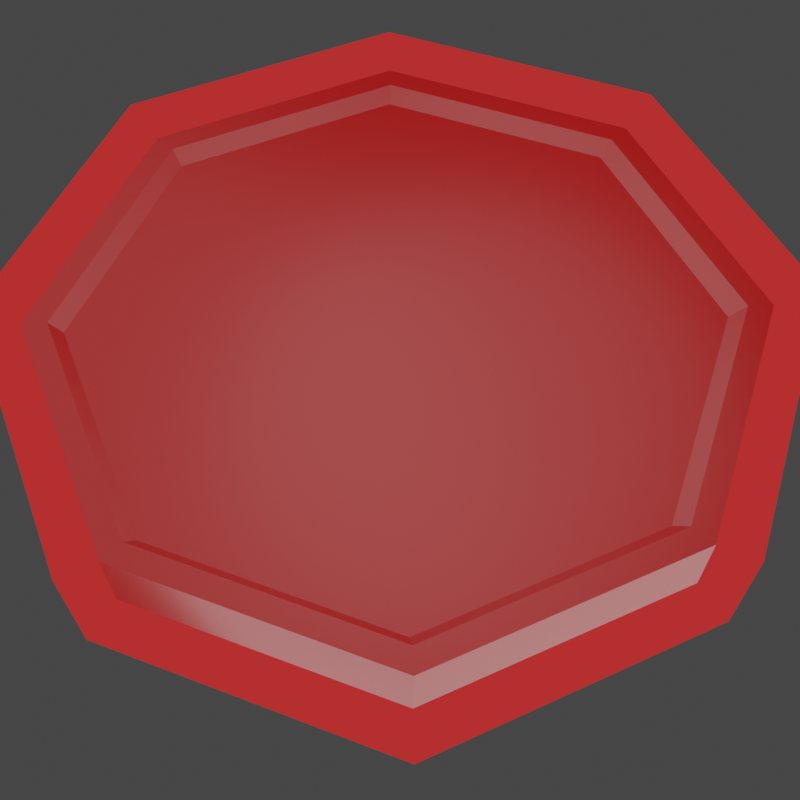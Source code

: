 # Source: Well_Lid.blend  (saved by Blender 3.0.42; exported with 4.5.12 LTS)
import bpy
from mathutils import Matrix  # noqa: F401  (used for matrix-valued properties, if any)

bpy.ops.wm.read_factory_settings(use_empty=True)
scene = bpy.context.scene
scene.name = 'Scene'

# ---- materials (node trees are filled in below, after node groups)
mat_metal = bpy.data.materials.new('Metal')
mat_metal.use_transparent_shadow = False
mat_collider = bpy.data.materials.new('Collider')
mat_collider.surface_render_method = 'BLENDED'
mat_collider.blend_method = 'BLEND'
mat_collider.use_transparent_shadow = False

# ---- material node trees
mat_metal.use_nodes = True; mat_metal.node_tree.nodes.clear()
_N = mat_metal.node_tree.nodes; _L = mat_metal.node_tree.links
n0 = _N.new('ShaderNodeBsdfPrincipled'); n0.name = 'Principled BSDF'; n0.location = (10, 300)
n0.distribution = 'GGX'
n0.subsurface_method = 'RANDOM_WALK_SKIN'
n0.inputs[0].default_value = (0.1193, 0.1193, 0.1193, 1.0)
n0.inputs[1].default_value = 0.8
n0.inputs[2].default_value = 0.4
n0.inputs[3].default_value = 1.45
n0.inputs[27].default_value = (0.0, 0.0, 0.0, 1.0)
n0.inputs[28].default_value = 1.0
n1 = _N.new('ShaderNodeOutputMaterial'); n1.name = 'Material Output'; n1.location = (300, 300)
_L.new(n0.outputs[0], n1.inputs[0])
n1.is_active_output = True
mat_collider.use_nodes = True; mat_collider.node_tree.nodes.clear()
_N = mat_collider.node_tree.nodes; _L = mat_collider.node_tree.links
n0 = _N.new('ShaderNodeBsdfPrincipled'); n0.name = 'Principled BSDF'; n0.location = (10, 300)
n0.distribution = 'GGX'
n0.subsurface_method = 'RANDOM_WALK_SKIN'
n0.inputs[0].default_value = (0.0, 0.0, 0.0, 1.0)
n0.inputs[2].default_value = 1.0
n0.inputs[3].default_value = 1.45
n0.inputs[4].default_value = 0.3
n0.inputs[13].default_value = 0.0
n0.inputs[27].default_value = (1.0, 0.0008695, 0.0, 1.0)
n0.inputs[28].default_value = 1.0
n1 = _N.new('ShaderNodeOutputMaterial'); n1.name = 'Material Output'; n1.location = (300, 300)
_L.new(n0.outputs[0], n1.inputs[0])
n1.is_active_output = True

# ---- world
world_world = bpy.data.worlds.new('World'); scene.world = world_world
world_world.use_nodes = True; world_world.node_tree.nodes.clear()
_N = world_world.node_tree.nodes; _L = world_world.node_tree.links
n0 = _N.new('ShaderNodeOutputWorld'); n0.name = 'World Output'; n0.location = (300, 300)
n1 = _N.new('ShaderNodeBackground'); n1.name = 'Background'; n1.location = (10, 300)
n1.inputs[0].default_value = (0.05088, 0.05088, 0.05088, 1.0)
_L.new(n1.outputs[0], n0.inputs[0])
n0.is_active_output = True
world_world.color = (0.05088, 0.05088, 0.05088)
world_world.use_sun_shadow = False
world_world.sun_shadow_jitter_overblur = 0.0

# ---- cameras
cam_camera = bpy.data.cameras.new('Camera')

# ---- lights
light_point = bpy.data.lights.new('Point', 'POINT')
light_point.transmission_factor = 0.0
light_point.energy = 393.3
light_point.shadow_soft_size = 2.26
light_point.shadow_maximum_resolution = 0.006
light_point.use_absolute_resolution = True
light_point_002 = bpy.data.lights.new('Point.002', 'POINT')
light_point_002.transmission_factor = 0.0
light_point_002.energy = 155.7
light_point_002.shadow_soft_size = 2.73
light_point_002.shadow_maximum_resolution = 0.006
light_point_002.use_absolute_resolution = True
light_point_003 = bpy.data.lights.new('Point.003', 'POINT')
light_point_003.transmission_factor = 0.0
light_point_003.energy = 11.5
light_point_003.shadow_soft_size = 0.63
light_point_003.shadow_maximum_resolution = 0.006
light_point_003.use_absolute_resolution = True

# ---- meshes
me_cylinder_001 = bpy.data.meshes.new('Cylinder.001')
me_cylinder_001.from_pydata([(0.0, 0.5, -3.725e-09), (0.0, 0.4653, 0.1), (0.3536, 0.3536, -3.725e-09), (0.329, 0.329, 0.1), (0.5, -2.186e-08, -3.725e-09), (0.4653, -2.13e-08, 0.1), (0.3536, -0.3536, -3.725e-09), (0.329, -0.329, 0.1), (-4.371e-08, -0.5, -3.725e-09), (-4.371e-08, -0.4653, 0.1), (-0.3536, -0.3536, -3.725e-09), (-0.329, -0.329, 0.1), (-0.5, 5.962e-09, -3.725e-09), (-0.4653, 9.32e-09, 0.1), (-0.3536, 0.3536, -3.725e-09), (-0.329, 0.329, 0.1), (0.3536, 0.3536, 0.1), (0.0, 0.5, 0.1), (0.5, -2.186e-08, 0.1), (0.3536, -0.3536, 0.1), (-4.371e-08, -0.5, 0.1), (-0.3536, -0.3536, 0.1), (-0.5, 5.962e-09, 0.1), (-0.3536, 0.3536, 0.1), (0.3166, 0.306, 0.08674), (0.00339, 0.4357, 0.08674), (0.4463, -0.00721, 0.08674), (0.3166, -0.3204, 0.08674), (0.00339, -0.4501, 0.08674), (-0.3098, -0.3204, 0.08674), (-0.4395, -0.00721, 0.08674), (-0.3098, 0.306, 0.08674)], [], [(0, 17, 16, 2), (2, 16, 18, 4), (4, 18, 19, 6), (6, 19, 20, 8), (8, 20, 21, 10), (10, 21, 22, 12), (5, 3, 24, 26), (12, 22, 23, 14), (14, 23, 17, 0), (0, 2, 4, 6, 8, 10, 12, 14), (1, 3, 16, 17), (3, 5, 18, 16), (5, 7, 19, 18), (7, 9, 20, 19), (9, 11, 21, 20), (11, 13, 22, 21), (13, 15, 23, 22), (15, 1, 17, 23), (24, 25, 31, 30, 29, 28, 27, 26), (15, 13, 30, 31), (11, 9, 28, 29), (7, 5, 26, 27), (3, 1, 25, 24), (1, 15, 31, 25), (13, 11, 29, 30), (9, 7, 27, 28)])
_uv = me_cylinder_001.uv_layers.new(name='UVMap')
_uv.uv.foreach_set('vector', [1.0, 0.5, 1.0, 1.0, 0.875, 1.0, 0.875, 0.5, 0.875, 0.5, 0.875, 1.0, 0.75, 1.0, 0.75, 0.5, 0.75, 0.5, 0.75, 1.0, 0.625, 1.0, 0.625, 0.5, 0.625, 0.5, 0.625, 1.0, 0.5, 1.0, 0.5, 0.5, 0.5, 0.5, 0.5, 1.0, 0.375, 1.0, 0.375, 0.5, 0.375, 0.5, 0.375, 1.0, 0.25, 1.0, 0.25, 0.5, 0.4733, 0.25, 0.4079, 0.4079, 0.4079, 0.4079, 0.4733, 0.25, 0.25, 0.5, 0.25, 1.0, 0.125, 1.0, 0.125, 0.5, 0.125, 0.5, 0.125, 1.0, 0.0, 1.0, 0.0, 0.5, 0.75, 0.49, 0.9197, 0.4197, 0.99, 0.25, 0.9197, 0.08029, 0.75, 0.01, 0.5803, 0.08029, 0.51, 0.25, 0.5803, 0.4197, 0.25, 0.4733, 0.4079, 0.4079, 0.4197, 0.4197, 0.25, 0.49, 0.4079, 0.4079, 0.4733, 0.25, 0.49, 0.25, 0.4197, 0.4197, 0.4733, 0.25, 0.4079, 0.09207, 0.4197, 0.08029, 0.49, 0.25, 0.4079, 0.09207, 0.25, 0.02665, 0.25, 0.01, 0.4197, 0.08029, 0.25, 0.02665, 0.09207, 0.09207, 0.08029, 0.08029, 0.25, 0.01, 0.09207, 0.09207, 0.02665, 0.25, 0.01, 0.25, 0.08029, 0.08029, 0.02665, 0.25, 0.09207, 0.4079, 0.08029, 0.4197, 0.01, 0.25, 0.09207, 0.4079, 0.25, 0.4733, 0.25, 0.49, 0.08029, 0.4197, 0.4079, 0.4079, 0.25, 0.4733, 0.09207, 0.4079, 0.02665, 0.25, 0.09207, 0.09207, 0.25, 0.02665, 0.4079, 0.09207, 0.4733, 0.25, 0.09207, 0.4079, 0.02665, 0.25, 0.02665, 0.25, 0.09207, 0.4079, 0.09207, 0.09207, 0.25, 0.02665, 0.25, 0.02665, 0.09207, 0.09207, 0.4079, 0.09207, 0.4733, 0.25, 0.4733, 0.25, 0.4079, 0.09207, 0.4079, 0.4079, 0.25, 0.4733, 0.25, 0.4733, 0.4079, 0.4079, 0.25, 0.4733, 0.09207, 0.4079, 0.09207, 0.4079, 0.25, 0.4733, 0.02665, 0.25, 0.09207, 0.09207, 0.09207, 0.09207, 0.02665, 0.25, 0.25, 0.02665, 0.4079, 0.09207, 0.4079, 0.09207, 0.25, 0.02665])
me_cylinder_001.materials.append(mat_metal)
me_cylinder_001.use_remesh_fix_poles = True
me_cylinder_001.use_remesh_preserve_attributes = False
me_cylinder_001.update()
me_cylinder_002 = bpy.data.meshes.new('Cylinder.002')
me_cylinder_002.from_pydata([(0.0, 0.5541, -0.08106), (0.0, 0.5541, 0.08106), (0.3918, 0.3918, -0.08106), (0.3918, 0.3918, 0.08106), (0.5541, -2.422e-08, -0.08106), (0.5541, -2.422e-08, 0.08106), (0.3918, -0.3918, -0.08106), (0.3918, -0.3918, 0.08106), (-4.844e-08, -0.5541, -0.08106), (-4.844e-08, -0.5541, 0.08106), (-0.3918, -0.3918, -0.08106), (-0.3918, -0.3918, 0.08106), (-0.5541, 6.608e-09, -0.08106), (-0.5541, 6.608e-09, 0.08106), (-0.3918, 0.3918, -0.08106), (-0.3918, 0.3918, 0.08106)], [], [(0, 1, 3, 2), (2, 3, 5, 4), (4, 5, 7, 6), (6, 7, 9, 8), (8, 9, 11, 10), (10, 11, 13, 12), (3, 1, 15, 13, 11, 9, 7, 5), (12, 13, 15, 14), (14, 15, 1, 0), (0, 2, 4, 6, 8, 10, 12, 14)])
_uv = me_cylinder_002.uv_layers.new(name='UVMap')
_uv.uv.foreach_set('vector', [1.0, 0.5, 1.0, 1.0, 0.875, 1.0, 0.875, 0.5, 0.875, 0.5, 0.875, 1.0, 0.75, 1.0, 0.75, 0.5, 0.75, 0.5, 0.75, 1.0, 0.625, 1.0, 0.625, 0.5, 0.625, 0.5, 0.625, 1.0, 0.5, 1.0, 0.5, 0.5, 0.5, 0.5, 0.5, 1.0, 0.375, 1.0, 0.375, 0.5, 0.375, 0.5, 0.375, 1.0, 0.25, 1.0, 0.25, 0.5, 0.4197, 0.4197, 0.25, 0.49, 0.08029, 0.4197, 0.01, 0.25, 0.08029, 0.08029, 0.25, 0.01, 0.4197, 0.08029, 0.49, 0.25, 0.25, 0.5, 0.25, 1.0, 0.125, 1.0, 0.125, 0.5, 0.125, 0.5, 0.125, 1.0, 0.0, 1.0, 0.0, 0.5, 0.75, 0.49, 0.9197, 0.4197, 0.99, 0.25, 0.9197, 0.08029, 0.75, 0.01, 0.5803, 0.08029, 0.51, 0.25, 0.5803, 0.4197])
me_cylinder_002.materials.append(mat_collider)
me_cylinder_002.use_remesh_fix_poles = True
me_cylinder_002.use_remesh_preserve_attributes = False
me_cylinder_002.update()

# ---- objects
ob_well_lid = bpy.data.objects.new('Well Lid', me_cylinder_001)
ob_camera = bpy.data.objects.new('Camera', cam_camera)
ob_point = bpy.data.objects.new('Point', light_point)
ob_point_001 = bpy.data.objects.new('Point.001', light_point_002)
ob_point_002 = bpy.data.objects.new('Point.002', light_point_003)
ob_interaction = bpy.data.objects.new('Interaction', me_cylinder_002)

# ---- transforms, parenting, visibility, modifiers, constraints
ob_well_lid.location = (0.0, 0.0, 0.0)
ob_camera.location = (0.6459, -0.6857, 1.24)
ob_camera.rotation_euler = (0.6135, -4.459e-06, 0.7549)
ob_point.location = (0.7081, -0.3973, -0.35)
ob_point_001.location = (-0.7224, -0.5706, 0.7052)
ob_point_002.location = (-0.01997, 0.2231, 0.5956)
ob_interaction.location = (0.0, 0.0, 0.05092)

# ---- collection membership
scene.collection.objects.link(ob_well_lid)
scene.collection.objects.link(ob_camera)
scene.collection.objects.link(ob_point)
scene.collection.objects.link(ob_point_001)
scene.collection.objects.link(ob_point_002)
scene.collection.objects.link(ob_interaction)

# ---- scene / render settings (as saved in the file)
scene.camera = ob_camera
scene.frame_start = 0; scene.frame_end = 60; scene.frame_set(0)
scene.render.engine = 'BLENDER_EEVEE_NEXT'
scene.render.resolution_x = 48
scene.render.resolution_y = 48
scene.render.fps = 60
scene.render.film_transparent = True
scene.cycles.sampling_pattern = 'TABULATED_SOBOL'
scene.cycles.use_light_tree = False
scene.view_settings.view_transform = 'Filmic'
bpy.context.view_layer.update()

